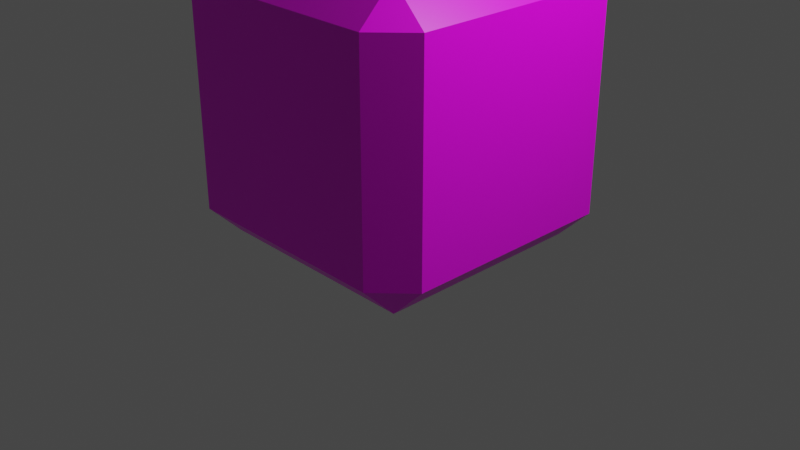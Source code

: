 # Source: bluecube.blend  (saved by Blender 2.83.18; exported with 4.5.12 LTS)
import bpy
from mathutils import Matrix  # noqa: F401  (used for matrix-valued properties, if any)

bpy.ops.wm.read_factory_settings(use_empty=True)
scene = bpy.context.scene
scene.name = 'Scene'

# ---- collections
col_collection = bpy.data.collections.new('Collection'); scene.collection.children.link(col_collection)

# ---- images (referenced by path relative to the original .blend; pixels are not part of the script)
import os
ASSET_DIR = os.environ.get("B2B_ASSET_DIR", "")  # directory of the original .blend (textures are referenced by path, not embedded)
HERE = os.path.dirname(os.path.abspath(__file__))  # packed textures are extracted next to this script under _unpacked/

def load_image(name, relpath, width, height, colorspace="sRGB"):
    """Load a texture the original file referenced (path relative to the .blend, or extracted next to this script)."""
    p = next((c for c in (os.path.join(HERE, relpath), os.path.join(ASSET_DIR, relpath)) if relpath and os.path.exists(c)), "")
    if p:
        img = bpy.data.images.load(p, check_existing=True)
        img.name = name
    else:  # same state as the original file: an image datablock whose file is absent (Cycles renders it pink)
        img = bpy.data.images.new(name, width, height)
        img.source = "FILE"
        img.filepath = "//" + (relpath or name)
    img.colorspace_settings.name = colorspace
    return img
img_blueblob_png = load_image('blueblob.png', 'blueblob.png', 1024, 1024, 'sRGB')

# ---- materials (node trees are filled in below, after node groups)
mat_material = bpy.data.materials.new('Material')
mat_material.alpha_threshold = 0.0
mat_material.use_transparent_shadow = False
mat_material.line_color = (0.0, 0.0, 0.0, 1.0)

# ---- material node trees
mat_material.use_nodes = True; mat_material.node_tree.nodes.clear()
_N = mat_material.node_tree.nodes; _L = mat_material.node_tree.links
n0 = _N.new('ShaderNodeOutputMaterial'); n0.name = 'Material Output'; n0.location = (300, 300)
n1 = _N.new('ShaderNodeBsdfPrincipled'); n1.name = 'Principled BSDF'; n1.location = (10, 300)
n1.distribution = 'GGX'
n1.subsurface_method = 'BURLEY'
n1.inputs[2].default_value = 0.4
n1.inputs[3].default_value = 1.45
n1.inputs[27].default_value = (0.0, 0.0, 0.0, 1.0)
n1.inputs[28].default_value = 1.0
n2 = _N.new('ShaderNodeTexImage'); n2.name = 'Image Texture'; n2.location = (-280, 280)
n2.image = img_blueblob_png
_L.new(n1.outputs[0], n0.inputs[0])
_L.new(n2.outputs[0], n1.inputs[0])
n0.is_active_output = True

# ---- world
world_world = bpy.data.worlds.new('World'); scene.world = world_world
world_world.use_nodes = True; world_world.node_tree.nodes.clear()
_N = world_world.node_tree.nodes; _L = world_world.node_tree.links
n0 = _N.new('ShaderNodeOutputWorld'); n0.name = 'World Output'; n0.location = (300, 300)
n1 = _N.new('ShaderNodeBackground'); n1.name = 'Background'; n1.location = (10, 300)
n1.inputs[0].default_value = (0.05088, 0.05088, 0.05088, 1.0)
_L.new(n1.outputs[0], n0.inputs[0])
n0.is_active_output = True
world_world.color = (0.05088, 0.05088, 0.05088)
world_world.use_sun_shadow = False
world_world.sun_shadow_jitter_overblur = 0.0

# ---- cameras
cam_camera = bpy.data.cameras.new('Camera')
cam_camera.clip_end = 100.0
cam_camera.ortho_scale = 7.314

# ---- lights
light_light = bpy.data.lights.new('Light', 'POINT')
light_light.transmission_factor = 0.0
light_light.energy = 1000.0
light_light.shadow_soft_size = 0.1
light_light.shadow_maximum_resolution = 0.006
light_light.use_absolute_resolution = True

# ---- meshes
me_cube = bpy.data.meshes.new('Cube')
me_cube.from_pydata([(0.7638, 1.0, 0.7638), (0.7638, 0.7638, 1.0), (1.0, 0.7638, 0.7638), (0.7638, 0.7638, -1.0), (0.7638, 1.0, -0.7638), (1.0, 0.7638, -0.7638), (1.0, -0.7638, 0.7638), (0.7638, -0.7638, 1.0), (0.7638, -1.0, 0.7638), (1.0, -0.7638, -0.7638), (0.7638, -1.0, -0.7638), (0.7638, -0.7638, -1.0), (-0.7638, 1.0, 0.7638), (-1.0, 0.7638, 0.7638), (-0.7638, 0.7638, 1.0), (-1.0, 0.7638, -0.7638), (-0.7638, 1.0, -0.7638), (-0.7638, 0.7638, -1.0), (-1.0, -0.7638, 0.7638), (-0.7638, -1.0, 0.7638), (-0.7638, -0.7638, 1.0), (-0.7638, -0.7638, -1.0), (-0.7638, -1.0, -0.7638), (-1.0, -0.7638, -0.7638)], [], [(17, 3, 11, 21), (23, 18, 13, 15), (10, 8, 19, 22), (1, 14, 20, 7), (5, 2, 6, 9), (0, 1, 2), (3, 4, 5), (6, 7, 8), (9, 10, 11), (12, 13, 14), (15, 16, 17), (18, 19, 20), (21, 22, 23), (17, 21, 23, 15), (3, 17, 16, 4), (2, 5, 4, 0), (22, 19, 18, 23), (8, 10, 9, 6), (12, 16, 15, 13), (7, 20, 19, 8), (1, 7, 6, 2), (21, 11, 10, 22), (20, 14, 13, 18), (14, 1, 0, 12), (11, 3, 5, 9), (16, 12, 0, 4)])
_uv = me_cube.uv_layers.new(name='UVMap')
_uv.uv.foreach_set('vector', [9.998e-05, 0.0001001, 0.9999, 9.998e-05, 0.9999, 0.9999, 0.0001003, 0.9999, 0.0001002, 0.9999, 9.998e-05, 9.998e-05, 0.9999, 9.998e-05, 0.9999, 0.9999, 0.9999, 9.998e-05, 0.9999, 0.9999, 9.998e-05, 0.9999, 0.0001002, 0.0001001, 9.998e-05, 0.0001001, 0.9999, 9.998e-05, 0.9999, 0.9999, 0.0001004, 0.9999, 0.9999, 9.998e-05, 0.9999, 0.9999, 9.998e-05, 0.9999, 0.0001002, 0.0001001, 0.2221, 0.9221, 0.2517, 0.9221, 0.2221, 0.9517, 0.03381, 0.894, 0.03381, 0.8645, 0.06333, 0.894, 0.02881, 0.9245, 0.05833, 0.9245, 0.02881, 0.954, 0.09453, 0.9399, 0.09453, 0.9695, 0.065, 0.9399, 0.05047, 0.6825, 0.05047, 0.653, 0.08, 0.6825, 0.05786, 0.07122, 0.05786, 0.1007, 0.02833, 0.07122, 0.02881, 0.2335, 0.02881, 0.204, 0.05833, 0.2335, 0.1545, 0.7205, 0.1545, 0.75, 0.125, 0.7205, 0.1545, 0.5295, 0.1545, 0.7205, 0.125, 0.7205, 0.125, 0.5295, 0.3455, 0.5295, 0.1545, 0.5295, 0.1545, 0.5, 0.3455, 0.5, 0.2221, 0.9812, 0.03119, 0.9812, 0.03119, 0.9221, 0.2221, 0.9221, 0.4045, 0.9705, 0.5955, 0.9705, 0.5955, 1.0, 0.4045, 1.0, 0.2138, 0.974, 0.02286, 0.974, 0.02286, 0.9149, 0.2138, 0.9149, 0.2488, 0.1303, 0.05786, 0.1303, 0.05786, 0.07122, 0.2488, 0.07122, 0.08786, 0.9245, 0.2788, 0.9245, 0.2788, 0.954, 0.08786, 0.954, 0.08786, 0.7335, 0.08786, 0.9245, 0.02881, 0.9245, 0.02881, 0.7335, 0.006194, 0.4966, 0.1971, 0.4966, 0.1971, 0.5261, 0.006194, 0.5261, 0.2205, 0.9568, 0.2205, 0.7658, 0.25, 0.7658, 0.25, 0.9568, 0.2205, 0.7658, 0.02953, 0.7658, 0.02953, 0.7363, 0.2205, 0.7363, 0.03547, 0.9399, 0.03547, 0.749, 0.09453, 0.749, 0.09453, 0.9399, 0.0001002, 0.9999, 9.998e-05, 9.998e-05, 0.9999, 9.998e-05, 0.9999, 0.9999])
me_cube.materials.append(mat_material)
me_cube.use_remesh_preserve_volume = False
me_cube.use_remesh_preserve_attributes = False
me_cube.use_mirror_vertex_groups = False
me_cube.update()

# ---- objects
ob_cube = bpy.data.objects.new('Cube', me_cube)
ob_light = bpy.data.objects.new('Light', light_light)
ob_camera = bpy.data.objects.new('Camera', cam_camera)

# ---- transforms, parenting, visibility, modifiers, constraints
ob_cube.location = (0.0, 0.0, 1.352)
ob_cube.scale = (1.5, 1.5, 1.5)
ob_cube.lock_rotations_4d = False
ob_cube.lock_scale = (True, True, True)
ob_cube.empty_display_type = 'ARROWS'
ob_cube.lineart.crease_threshold = 0.0
ob_light.location = (4.076, 1.005, 5.904)
ob_light.rotation_euler = (0.6503, 0.05522, 1.866)
ob_light.lock_rotations_4d = False
ob_light.empty_display_type = 'ARROWS'
ob_light.color = (0.0, 0.0, 0.0, 0.0)
ob_light.lineart.crease_threshold = 0.0
ob_camera.location = (7.359, -6.926, 4.958)
ob_camera.rotation_euler = (1.109, 0.0, 0.8149)
ob_camera.lock_rotations_4d = False
ob_camera.empty_display_type = 'ARROWS'
ob_camera.color = (0.0, 0.0, 0.0, 0.0)
ob_camera.display_type = 'WIRE'
ob_camera.lineart.crease_threshold = 0.0

# ---- collection membership
col_collection.objects.link(ob_cube)
col_collection.objects.link(ob_light)
col_collection.objects.link(ob_camera)

# ---- scene / render settings (as saved in the file)
scene.camera = ob_camera
scene.frame_start = 1; scene.frame_end = 250; scene.frame_set(1)
scene.render.engine = 'BLENDER_EEVEE_NEXT'
scene.cycles.use_denoising = False
scene.cycles.samples = 128
scene.cycles.sampling_pattern = 'TABULATED_SOBOL'
scene.cycles.use_adaptive_sampling = False
scene.cycles.use_light_tree = False
scene.view_settings.view_transform = 'Filmic'
bpy.context.view_layer.update()
